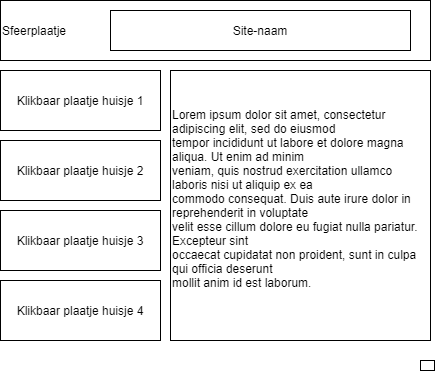

The diagram above was exported from draw.io. Its source (the exported page's mxGraphModel, read from the mxfile embedded in the PNG):
<mxGraphModel dx="564" dy="437" grid="1" gridSize="10" guides="1" tooltips="1" connect="1" arrows="1" fold="1" page="1" pageScale="1" pageWidth="827" pageHeight="1169" math="0" shadow="0">
  <root>
    <mxCell id="0" />
    <mxCell id="1" parent="0" />
    <mxCell id="2" value="&lt;p style=&quot;line-height: 190%&quot;&gt;Sfeerplaatje&lt;/p&gt;" style="whiteSpace=wrap;html=1;align=left;" parent="1" vertex="1">
      <mxGeometry x="40" y="40" width="430" height="60" as="geometry" />
    </mxCell>
    <mxCell id="3" value="Site-naam" style="whiteSpace=wrap;html=1;" parent="1" vertex="1">
      <mxGeometry x="150" y="50" width="300" height="40" as="geometry" />
    </mxCell>
    <mxCell id="4" value="Klikbaar plaatje huisje 1" style="whiteSpace=wrap;html=1;" parent="1" vertex="1">
      <mxGeometry x="40" y="110" width="160" height="60" as="geometry" />
    </mxCell>
    <mxCell id="7" value="Klikbaar plaatje huisje 4" style="whiteSpace=wrap;html=1;" parent="1" vertex="1">
      <mxGeometry x="40" y="320" width="160" height="60" as="geometry" />
    </mxCell>
    <mxCell id="8" value="Klikbaar plaatje huisje 3" style="whiteSpace=wrap;html=1;" parent="1" vertex="1">
      <mxGeometry x="40" y="250" width="160" height="60" as="geometry" />
    </mxCell>
    <mxCell id="9" value="Klikbaar plaatje huisje 2" style="whiteSpace=wrap;html=1;" parent="1" vertex="1">
      <mxGeometry x="40" y="180" width="160" height="60" as="geometry" />
    </mxCell>
    <mxCell id="10" value="&#10;Lorem ipsum dolor sit amet, consectetur adipiscing elit, sed do eiusmod &#10;tempor incididunt ut labore et dolore magna aliqua. Ut enim ad minim &#10;veniam, quis nostrud exercitation ullamco laboris nisi ut aliquip ex ea &#10;commodo consequat. Duis aute irure dolor in reprehenderit in voluptate &#10;velit esse cillum dolore eu fugiat nulla pariatur. Excepteur sint &#10;occaecat cupidatat non proident, sunt in culpa qui officia deserunt &#10;mollit anim id est laborum.&#10;&#10;" style="whiteSpace=wrap;html=1;align=left;" parent="1" vertex="1">
      <mxGeometry x="210" y="110" width="260" height="270" as="geometry" />
    </mxCell>
    <mxCell id="12" value="" style="whiteSpace=wrap;html=1;strokeColor=#000000;" vertex="1" parent="1">
      <mxGeometry x="460" y="400" width="14" height="10" as="geometry" />
    </mxCell>
  </root>
</mxGraphModel>